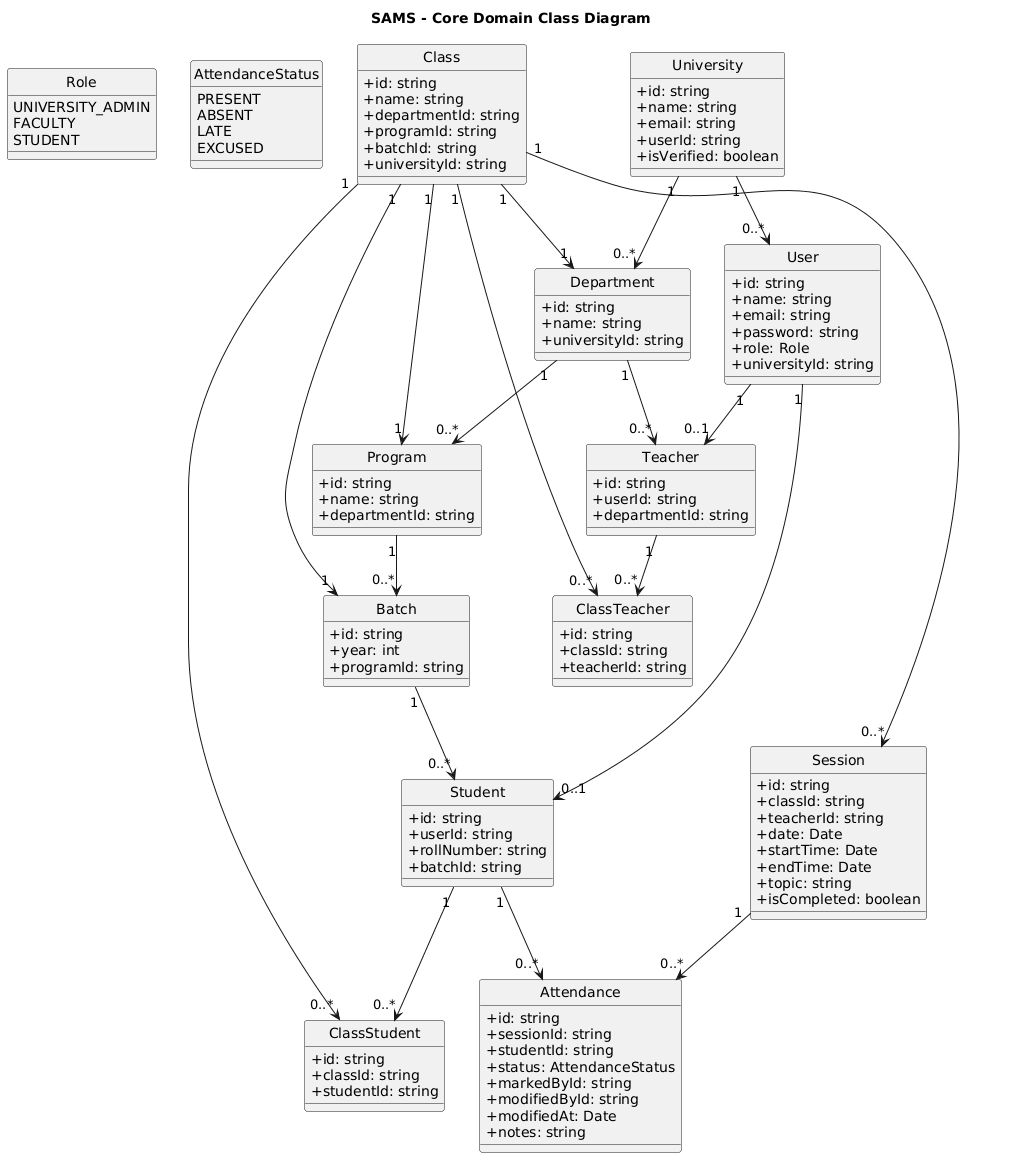

The diagram above was rendered by PlantUML. Its source (embedded in the PNG):
@startuml
title SAMS - Core Domain Class Diagram

skinparam classAttributeIconSize 0
hide circle

' ================= ENUMS =================

enum Role {
  UNIVERSITY_ADMIN
  FACULTY
  STUDENT
}

enum AttendanceStatus {
  PRESENT
  ABSENT
  LATE
  EXCUSED
}

' ================= CORE ENTITIES =================

class University {
  +id: string
  +name: string
  +email: string
  +userId: string
  +isVerified: boolean
}

class User {
  +id: string
  +name: string
  +email: string
  +password: string
  +role: Role
  +universityId: string
}

class Department {
  +id: string
  +name: string
  +universityId: string
}

class Program {
  +id: string
  +name: string
  +departmentId: string
}

class Batch {
  +id: string
  +year: int
  +programId: string
}

class Student {
  +id: string
  +userId: string
  +rollNumber: string
  +batchId: string
}

class Teacher {
  +id: string
  +userId: string
  +departmentId: string
}

class Class {
  +id: string
  +name: string
  +departmentId: string
  +programId: string
  +batchId: string
  +universityId: string
}

class ClassStudent {
  +id: string
  +classId: string
  +studentId: string
}

class ClassTeacher {
  +id: string
  +classId: string
  +teacherId: string
}

class Session {
  +id: string
  +classId: string
  +teacherId: string
  +date: Date
  +startTime: Date
  +endTime: Date
  +topic: string
  +isCompleted: boolean
}

class Attendance {
  +id: string
  +sessionId: string
  +studentId: string
  +status: AttendanceStatus
  +markedById: string
  +modifiedById: string
  +modifiedAt: Date
  +notes: string
}

' ================= RELATIONSHIPS =================

University "1" --> "0..*" Department
University "1" --> "0..*" User

Department "1" --> "0..*" Program
Department "1" --> "0..*" Teacher

Program "1" --> "0..*" Batch

Batch "1" --> "0..*" Student

User "1" --> "0..1" Student
User "1" --> "0..1" Teacher

Class "1" --> "1" Department
Class "1" --> "1" Program
Class "1" --> "1" Batch

Class "1" --> "0..*" ClassStudent
Class "1" --> "0..*" ClassTeacher

Student "1" --> "0..*" ClassStudent
Teacher "1" --> "0..*" ClassTeacher

Class "1" --> "0..*" Session
Session "1" --> "0..*" Attendance

Student "1" --> "0..*" Attendance
@enduml